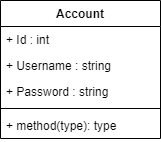

The diagram above was exported from draw.io. Its source (the exported page's mxGraphModel, read from the mxfile embedded in the PNG):
<mxGraphModel dx="1094" dy="912" grid="1" gridSize="10" guides="1" tooltips="1" connect="1" arrows="1" fold="1" page="1" pageScale="1" pageWidth="850" pageHeight="1100" math="0" shadow="0">
  <root>
    <mxCell id="0" />
    <mxCell id="1" parent="0" />
    <mxCell id="2" value="Account" style="swimlane;fontStyle=1;align=center;verticalAlign=top;childLayout=stackLayout;horizontal=1;startSize=26;horizontalStack=0;resizeParent=1;resizeParentMax=0;resizeLast=0;collapsible=1;marginBottom=0;" vertex="1" parent="1">
      <mxGeometry x="360" y="240" width="160" height="138" as="geometry" />
    </mxCell>
    <mxCell id="3" value="+ Id : int" style="text;strokeColor=none;fillColor=none;align=left;verticalAlign=top;spacingLeft=4;spacingRight=4;overflow=hidden;rotatable=0;points=[[0,0.5],[1,0.5]];portConstraint=eastwest;" vertex="1" parent="2">
      <mxGeometry y="26" width="160" height="26" as="geometry" />
    </mxCell>
    <mxCell id="4" value="+ Username : string" style="text;strokeColor=none;fillColor=none;align=left;verticalAlign=top;spacingLeft=4;spacingRight=4;overflow=hidden;rotatable=0;points=[[0,0.5],[1,0.5]];portConstraint=eastwest;" vertex="1" parent="2">
      <mxGeometry y="52" width="160" height="26" as="geometry" />
    </mxCell>
    <mxCell id="5" value="+ Password : string" style="text;strokeColor=none;fillColor=none;align=left;verticalAlign=top;spacingLeft=4;spacingRight=4;overflow=hidden;rotatable=0;points=[[0,0.5],[1,0.5]];portConstraint=eastwest;" vertex="1" parent="2">
      <mxGeometry y="78" width="160" height="26" as="geometry" />
    </mxCell>
    <mxCell id="6" value="" style="line;strokeWidth=1;fillColor=none;align=left;verticalAlign=middle;spacingTop=-1;spacingLeft=3;spacingRight=3;rotatable=0;labelPosition=right;points=[];portConstraint=eastwest;strokeColor=inherit;" vertex="1" parent="2">
      <mxGeometry y="104" width="160" height="8" as="geometry" />
    </mxCell>
    <mxCell id="7" value="+ method(type): type" style="text;strokeColor=none;fillColor=none;align=left;verticalAlign=top;spacingLeft=4;spacingRight=4;overflow=hidden;rotatable=0;points=[[0,0.5],[1,0.5]];portConstraint=eastwest;" vertex="1" parent="2">
      <mxGeometry y="112" width="160" height="26" as="geometry" />
    </mxCell>
  </root>
</mxGraphModel>